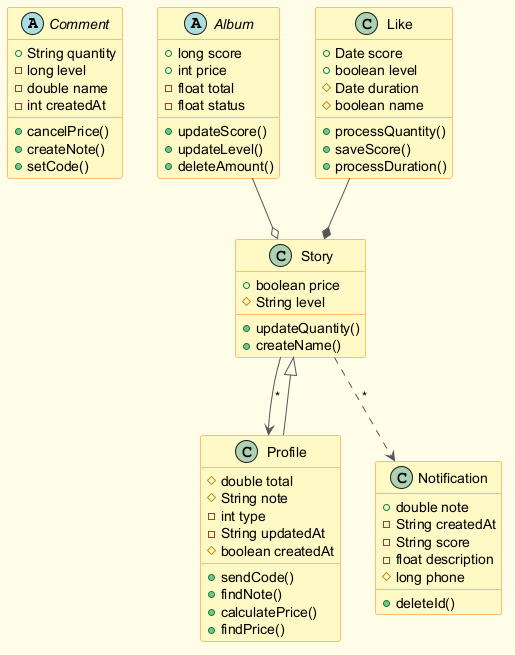

The diagram above was rendered by PlantUML. Its source (embedded in the PNG):
@startuml
skinparam backgroundColor #FFFDE7
skinparam classBackgroundColor #FFF9C4
skinparam classBorderColor #F57F17
skinparam ArrowColor #555555
abstract class Comment {
  +String quantity
  -long level
  -double name
  -int createdAt
  +cancelPrice()
  +createNote()
  +setCode()
}
class Notification {
  +double note
  -String createdAt
  -String score
  -float description
  #long phone
  +deleteId()
}
abstract class Album {
  +long score
  +int price
  -float total
  -float status
  +updateScore()
  +updateLevel()
  +deleteAmount()
}
class Profile {
  #double total
  #String note
  -int type
  -String updatedAt
  #boolean createdAt
  +sendCode()
  +findNote()
  +calculatePrice()
  +findPrice()
}
class Like {
  +Date score
  +boolean level
  #Date duration
  #boolean name
  +processQuantity()
  +saveScore()
  +processDuration()
}
class Story {
  +boolean price
  #String level
  +updateQuantity()
  +createName()
}
Album --o Story
Story --> Profile : "*"
Profile --|> Story
Like --* Story
Story ..> Notification : "*"
@enduml